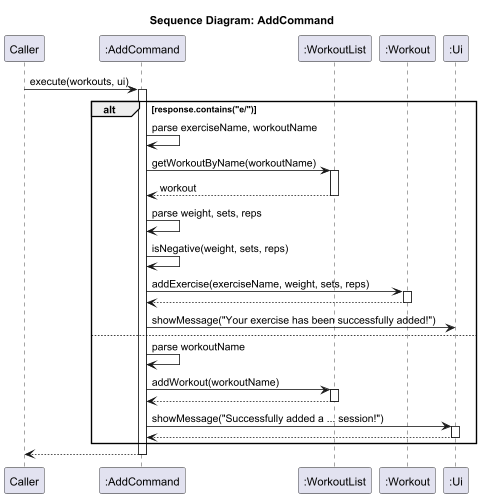

The diagram above was rendered by PlantUML. Its source (embedded in the PNG):
@startuml
title Sequence Diagram: AddCommand

participant "Caller" as Caller
participant ":AddCommand" as Command
participant ":WorkoutList" as WorkoutList
participant ":Workout" as Workout
participant ":Ui" as Ui

Caller -> Command : execute(workouts, ui)
activate Command

alt response.contains("e/")
    Command -> Command : parse exerciseName, workoutName

    Command -> WorkoutList : getWorkoutByName(workoutName)
    activate WorkoutList
    WorkoutList --> Command : workout
    deactivate WorkoutList

    Command -> Command : parse weight, sets, reps
    Command -> Command : isNegative(weight, sets, reps)

    Command -> Workout : addExercise(exerciseName, weight, sets, reps)
    activate Workout
    Workout --> Command
    deactivate Workout

    Command -> Ui : showMessage("Your exercise has been successfully added!")

else
    Command -> Command : parse workoutName

    Command -> WorkoutList : addWorkout(workoutName)
    activate WorkoutList
    WorkoutList --> Command
    deactivate WorkoutList

    Command -> Ui : showMessage("Successfully added a ... session!")
    activate Ui
    Ui --> Command
    deactivate Ui
end

Command --> Caller
deactivate Command
@enduml